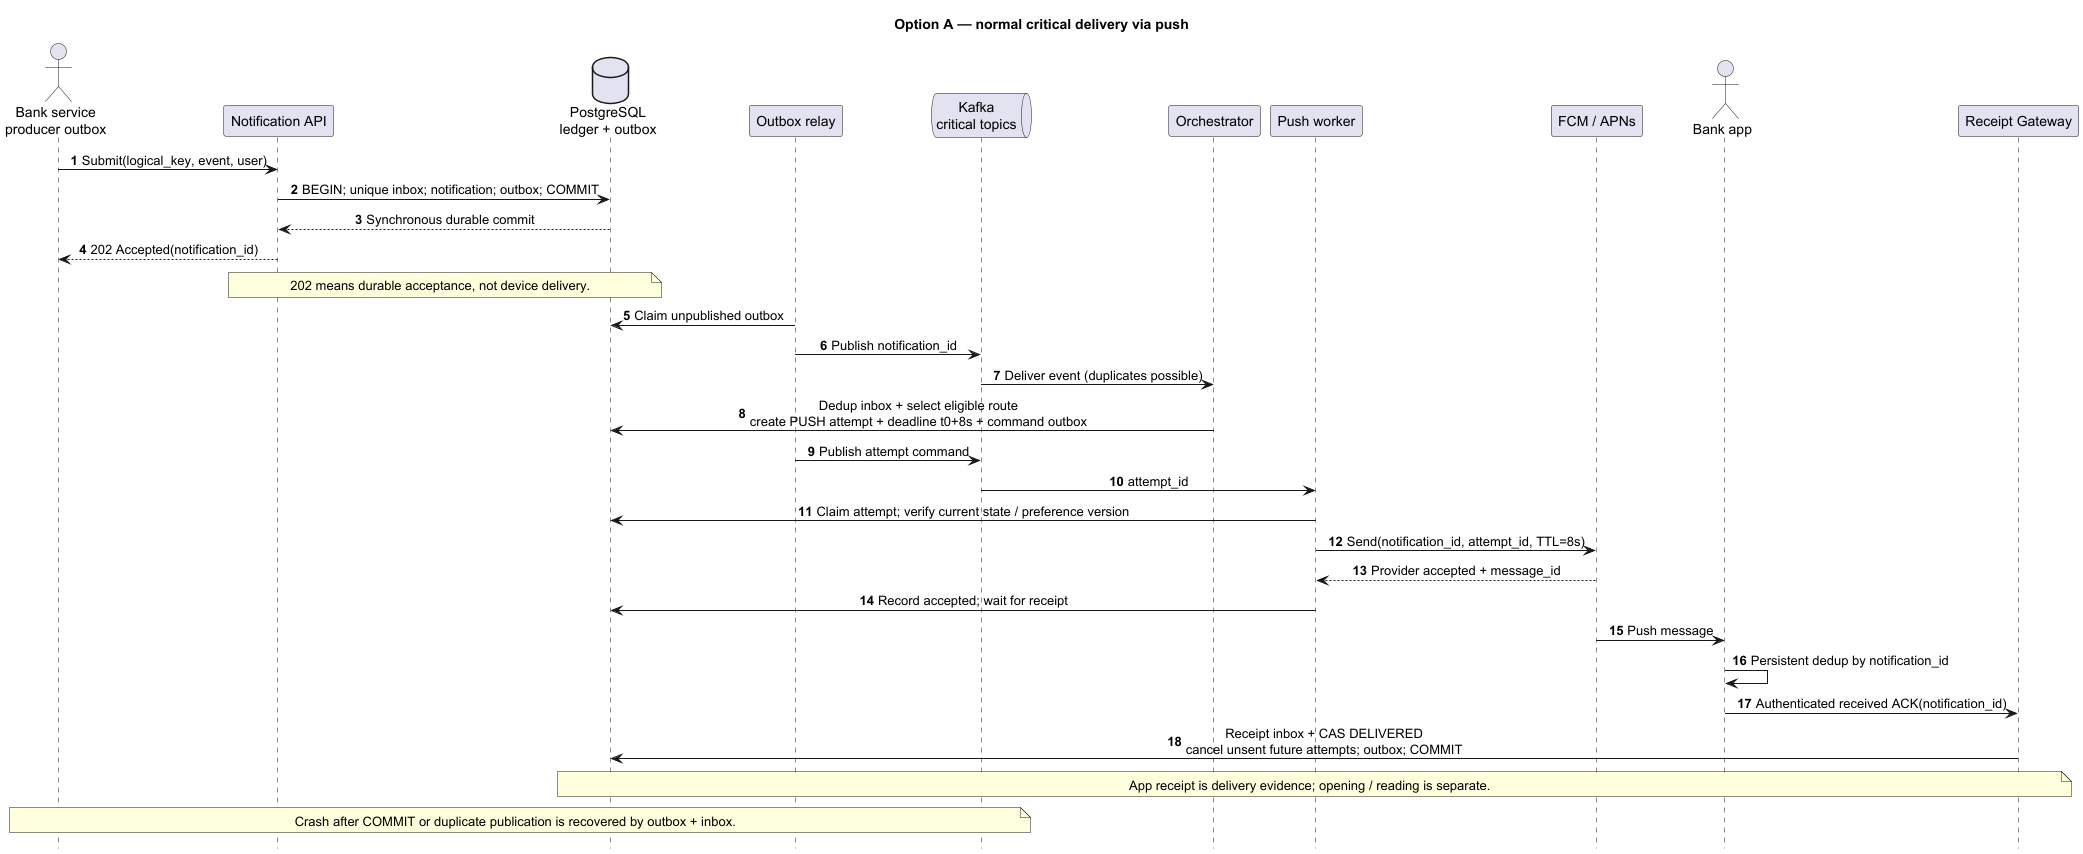

The diagram above was rendered by PlantUML. Its source (embedded in the PNG):
@startuml
title Option A — normal critical delivery via push
hide footbox
autonumber
skinparam sequenceMessageAlign center
actor "Bank service\nproducer outbox" as Producer
participant "Notification API" as API
database "PostgreSQL\nledger + outbox" as DB
participant "Outbox relay" as Relay
queue "Kafka\ncritical topics" as Kafka
participant "Orchestrator" as FSM
participant "Push worker" as Worker
participant "FCM / APNs" as Push
actor "Bank app" as App
participant "Receipt Gateway" as Receipt

Producer -> API: Submit(logical_key, event, user)
API -> DB: BEGIN; unique inbox; notification; outbox; COMMIT
DB --> API: Synchronous durable commit
API --> Producer: 202 Accepted(notification_id)
note over API, DB: 202 means durable acceptance, not device delivery.
Relay -> DB: Claim unpublished outbox
Relay -> Kafka: Publish notification_id
Kafka -> FSM: Deliver event (duplicates possible)
FSM -> DB: Dedup inbox + select eligible route\ncreate PUSH attempt + deadline t0+8s + command outbox
Relay -> Kafka: Publish attempt command
Kafka -> Worker: attempt_id
Worker -> DB: Claim attempt; verify current state / preference version
Worker -> Push: Send(notification_id, attempt_id, TTL=8s)
Push --> Worker: Provider accepted + message_id
Worker -> DB: Record accepted; wait for receipt
Push -> App: Push message
App -> App: Persistent dedup by notification_id
App -> Receipt: Authenticated received ACK(notification_id)
Receipt -> DB: Receipt inbox + CAS DELIVERED\ncancel unsent future attempts; outbox; COMMIT
note over DB, Receipt: App receipt is delivery evidence; opening / reading is separate.
note over Producer, Kafka: Crash after COMMIT or duplicate publication is recovered by outbox + inbox.
@enduml